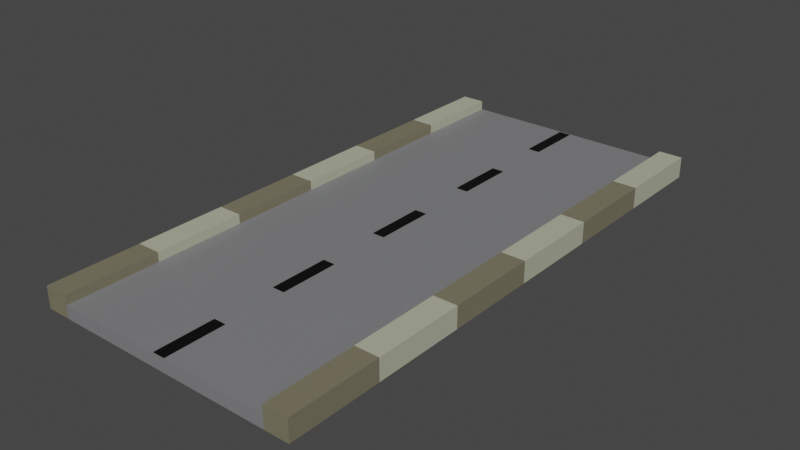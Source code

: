 # Source: Road.blend  (saved by Blender 3.6.11; exported with 4.5.12 LTS)
import bpy
from mathutils import Matrix  # noqa: F401  (used for matrix-valued properties, if any)

bpy.ops.wm.read_factory_settings(use_empty=True)
scene = bpy.context.scene
scene.name = 'Scene'

# ---- collections
col_collection = bpy.data.collections.new('Collection'); scene.collection.children.link(col_collection)

# ---- materials (node trees are filled in below, after node groups)
mat_material_001 = bpy.data.materials.new('Material.001')
mat_material_001.use_transparent_shadow = False
mat_material = bpy.data.materials.new('Material')
mat_material.alpha_threshold = 0.0
mat_material.use_transparent_shadow = False
mat_material.roughness = 0.5
mat_material.line_color = (0.0, 0.0, 0.0, 1.0)
mat_light = bpy.data.materials.new('light')
mat_light.use_transparent_shadow = False
mat_dark = bpy.data.materials.new('dark')
mat_dark.use_transparent_shadow = False

# ---- material node trees
mat_material_001.use_nodes = True; mat_material_001.node_tree.nodes.clear()
_N = mat_material_001.node_tree.nodes; _L = mat_material_001.node_tree.links
n0 = _N.new('ShaderNodeBsdfPrincipled'); n0.name = 'Principled BSDF'; n0.location = (10, 300)
n0.distribution = 'GGX'
n0.subsurface_method = 'RANDOM_WALK_SKIN'
n0.inputs[0].default_value = (0.2054, 0.2075, 0.214, 1.0)
n0.inputs[3].default_value = 1.45
n0.inputs[27].default_value = (0.0, 0.0, 0.0, 1.0)
n0.inputs[28].default_value = 1.0
n1 = _N.new('ShaderNodeOutputMaterial'); n1.name = 'Material Output'; n1.location = (300, 300)
_L.new(n0.outputs[0], n1.inputs[0])
n1.is_active_output = True
mat_material.use_nodes = True; mat_material.node_tree.nodes.clear()
_N = mat_material.node_tree.nodes; _L = mat_material.node_tree.links
n0 = _N.new('ShaderNodeOutputMaterial'); n0.name = 'Material Output'; n0.location = (300, 300)
n1 = _N.new('ShaderNodeBsdfPrincipled'); n1.name = 'Principled BSDF'; n1.location = (10, 300)
n1.distribution = 'GGX'
n1.subsurface_method = 'RANDOM_WALK_SKIN'
n1.inputs[0].default_value = (0.0, 0.0, 0.0, 1.0)
n1.inputs[3].default_value = 1.45
n1.inputs[27].default_value = (0.0, 0.0, 0.0, 1.0)
n1.inputs[28].default_value = 1.0
_L.new(n1.outputs[0], n0.inputs[0])
n0.is_active_output = True
mat_light.use_nodes = True; mat_light.node_tree.nodes.clear()
_N = mat_light.node_tree.nodes; _L = mat_light.node_tree.links
n0 = _N.new('ShaderNodeBsdfPrincipled'); n0.name = 'Principled BSDF'; n0.location = (10, 300)
n0.distribution = 'GGX'
n0.subsurface_method = 'RANDOM_WALK_SKIN'
n0.inputs[0].default_value = (0.4631, 0.477, 0.3491, 1.0)
n0.inputs[3].default_value = 1.45
n0.inputs[27].default_value = (0.0, 0.0, 0.0, 1.0)
n0.inputs[28].default_value = 1.0
n1 = _N.new('ShaderNodeOutputMaterial'); n1.name = 'Material Output'; n1.location = (300, 300)
_L.new(n0.outputs[0], n1.inputs[0])
n1.is_active_output = True
mat_dark.use_nodes = True; mat_dark.node_tree.nodes.clear()
_N = mat_dark.node_tree.nodes; _L = mat_dark.node_tree.links
n0 = _N.new('ShaderNodeBsdfPrincipled'); n0.name = 'Principled BSDF'; n0.location = (10, 300)
n0.distribution = 'GGX'
n0.subsurface_method = 'RANDOM_WALK_SKIN'
n0.inputs[0].default_value = (0.196, 0.1774, 0.1165, 1.0)
n0.inputs[3].default_value = 1.45
n0.inputs[27].default_value = (0.0, 0.0, 0.0, 1.0)
n0.inputs[28].default_value = 1.0
n1 = _N.new('ShaderNodeOutputMaterial'); n1.name = 'Material Output'; n1.location = (300, 300)
_L.new(n0.outputs[0], n1.inputs[0])
n1.is_active_output = True

# ---- world
world_world = bpy.data.worlds.new('World'); scene.world = world_world
world_world.use_nodes = True; world_world.node_tree.nodes.clear()
_N = world_world.node_tree.nodes; _L = world_world.node_tree.links
n0 = _N.new('ShaderNodeOutputWorld'); n0.name = 'World Output'; n0.location = (300, 300)
n1 = _N.new('ShaderNodeBackground'); n1.name = 'Background'; n1.location = (10, 300)
n1.inputs[0].default_value = (0.05088, 0.05088, 0.05088, 1.0)
_L.new(n1.outputs[0], n0.inputs[0])
n0.is_active_output = True
world_world.color = (0.05088, 0.05088, 0.05088)
world_world.use_sun_shadow = False
world_world.sun_shadow_jitter_overblur = 0.0

# ---- meshes
me_cube_001 = bpy.data.meshes.new('Cube.001')
me_cube_001.from_pydata([(1.38, 0.0, 0.0), (1.38, 0.0, 0.1985), (1.38, 8.999, 0.0), (1.38, 8.999, 0.1985), (0.0, 8.999, 0.0), (0.0, 8.999, 0.1985), (0.0, 0.0, 0.0), (0.0, 0.0, 0.1985)], [], [(4, 5, 3, 2), (4, 2, 0, 6), (3, 5, 7, 1), (0, 1, 7, 6), (2, 3, 1, 0)])
_uv = me_cube_001.uv_layers.new(name='UVMap')
_uv.uv.foreach_set('vector', [0.375, 0.375, 0.625, 0.375, 0.625, 0.5, 0.375, 0.5, 0.25, 0.5, 0.375, 0.5, 0.375, 0.75, 0.25, 0.75, 0.625, 0.5, 0.75, 0.5, 0.75, 0.75, 0.625, 0.75, 0.375, 0.75, 0.625, 0.75, 0.625, 0.875, 0.375, 0.875, 0.375, 0.5, 0.625, 0.5, 0.625, 0.75, 0.375, 0.75])
me_cube_001.materials.append(mat_material_001)
me_cube_001.update()
me_cube_003 = bpy.data.meshes.new('Cube.003')
me_cube_003.from_pydata([(-0.07681, -0.1689, 0.2066), (-0.07681, -7.733, 0.2066), (0.07598, -0.1689, 0.2066), (0.07598, -7.733, 0.2066), (-0.07681, -15.65, 0.2066), (-0.07681, -23.21, 0.2066), (0.07598, -15.65, 0.2066), (0.07598, -23.21, 0.2066), (-0.07681, -31.24, 0.2066), (-0.07681, -38.8, 0.2066), (0.07598, -31.24, 0.2066), (0.07598, -38.8, 0.2066), (-0.07681, -46.68, 0.2066), (-0.07681, -54.24, 0.2066), (0.07598, -46.68, 0.2066), (0.07598, -54.24, 0.2066), (-0.07681, -62.27, 0.2066), (-0.07681, -69.83, 0.2066), (0.07598, -62.27, 0.2066), (0.07598, -69.83, 0.2066), (-0.07681, -0.1689, 0.1968), (-0.07681, -7.733, 0.1968), (0.07598, -0.1689, 0.1968), (0.07598, -7.733, 0.1968), (-0.07681, -15.65, 0.1968), (-0.07681, -23.21, 0.1968), (0.07598, -15.65, 0.1968), (0.07598, -23.21, 0.1968), (-0.07681, -31.24, 0.1968), (-0.07681, -38.8, 0.1968), (0.07598, -31.24, 0.1968), (0.07598, -38.8, 0.1968), (-0.07681, -46.68, 0.1968), (-0.07681, -54.24, 0.1968), (0.07598, -46.68, 0.1968), (0.07598, -54.24, 0.1968), (-0.07681, -62.27, 0.1968), (-0.07681, -69.83, 0.1968), (0.07598, -62.27, 0.1968), (0.07598, -69.83, 0.1968)], [], [(0, 2, 3, 1), (4, 6, 7, 5), (8, 10, 11, 9), (12, 14, 15, 13), (16, 18, 19, 17), (20, 21, 23, 22), (24, 25, 27, 26), (28, 29, 31, 30), (32, 33, 35, 34), (36, 37, 39, 38), (3, 2, 22, 23), (16, 17, 37, 36), (11, 10, 30, 31), (1, 3, 23, 21), (19, 18, 38, 39), (9, 11, 31, 29), (2, 0, 20, 22), (17, 19, 39, 37), (10, 8, 28, 30), (4, 5, 25, 24), (18, 16, 36, 38), (12, 13, 33, 32), (7, 6, 26, 27), (15, 14, 34, 35), (5, 7, 27, 25), (13, 15, 35, 33), (6, 4, 24, 26), (0, 1, 21, 20), (14, 12, 32, 34), (8, 9, 29, 28)])
_uv = me_cube_003.uv_layers.new(name='UVMap')
_uv.uv.foreach_set('vector', [0.625, 0.5, 0.625, 0.5, 0.625, 0.75, 0.625, 0.75, 0.625, 0.5, 0.625, 0.5, 0.625, 0.75, 0.625, 0.75, 0.625, 0.5, 0.625, 0.5, 0.625, 0.75, 0.625, 0.75, 0.625, 0.5, 0.625, 0.5, 0.625, 0.75, 0.625, 0.75, 0.625, 0.5, 0.625, 0.5, 0.625, 0.75, 0.625, 0.75, 0.625, 0.5, 0.625, 0.75, 0.625, 0.75, 0.625, 0.5, 0.625, 0.5, 0.625, 0.75, 0.625, 0.75, 0.625, 0.5, 0.625, 0.5, 0.625, 0.75, 0.625, 0.75, 0.625, 0.5, 0.625, 0.5, 0.625, 0.75, 0.625, 0.75, 0.625, 0.5, 0.625, 0.5, 0.625, 0.75, 0.625, 0.75, 0.625, 0.5, 0.625, 0.75, 0.625, 0.5, 0.625, 0.5, 0.625, 0.75, 0.625, 0.5, 0.625, 0.75, 0.625, 0.75, 0.625, 0.5, 0.625, 0.75, 0.625, 0.5, 0.625, 0.5, 0.625, 0.75, 0.625, 0.75, 0.625, 0.75, 0.625, 0.75, 0.625, 0.75, 0.625, 0.75, 0.625, 0.5, 0.625, 0.5, 0.625, 0.75, 0.625, 0.75, 0.625, 0.75, 0.625, 0.75, 0.625, 0.75, 0.625, 0.5, 0.625, 0.5, 0.625, 0.5, 0.625, 0.5, 0.625, 0.75, 0.625, 0.75, 0.625, 0.75, 0.625, 0.75, 0.625, 0.5, 0.625, 0.5, 0.625, 0.5, 0.625, 0.5, 0.625, 0.5, 0.625, 0.75, 0.625, 0.75, 0.625, 0.5, 0.625, 0.5, 0.625, 0.5, 0.625, 0.5, 0.625, 0.5, 0.625, 0.5, 0.625, 0.75, 0.625, 0.75, 0.625, 0.5, 0.625, 0.75, 0.625, 0.5, 0.625, 0.5, 0.625, 0.75, 0.625, 0.75, 0.625, 0.5, 0.625, 0.5, 0.625, 0.75, 0.625, 0.75, 0.625, 0.75, 0.625, 0.75, 0.625, 0.75, 0.625, 0.75, 0.625, 0.75, 0.625, 0.75, 0.625, 0.75, 0.625, 0.5, 0.625, 0.5, 0.625, 0.5, 0.625, 0.5, 0.625, 0.5, 0.625, 0.75, 0.625, 0.75, 0.625, 0.5, 0.625, 0.5, 0.625, 0.5, 0.625, 0.5, 0.625, 0.5, 0.625, 0.5, 0.625, 0.75, 0.625, 0.75, 0.625, 0.5])
me_cube_003.materials.append(mat_material)
me_cube_003.update()
me_cube_008 = bpy.data.meshes.new('Cube.008')
me_cube_008.from_pydata([(1.38, 1.5, 0.0), (1.38, 1.5, 0.1985), (1.38, 2.999, 0.0), (1.38, 2.999, 0.1985), (1.68, 1.5, 0.0), (1.68, 1.5, 0.1985), (1.68, 2.999, 0.0), (1.68, 2.999, 0.1985), (1.38, 2.999, 0.3485), (1.38, 1.5, 0.3485), (1.68, 2.999, 0.3485), (1.68, 1.5, 0.3485), (1.38, 4.5, 0.0), (1.38, 4.5, 0.1985), (1.38, 5.999, 0.0), (1.38, 5.999, 0.1985), (1.68, 4.5, 0.0), (1.68, 4.5, 0.1985), (1.68, 5.999, 0.0), (1.68, 5.999, 0.1985), (1.38, 5.999, 0.3485), (1.38, 4.5, 0.3485), (1.68, 5.999, 0.3485), (1.68, 4.5, 0.3485), (1.38, 7.5, 0.0), (1.38, 7.5, 0.1985), (1.38, 8.999, 0.0), (1.38, 8.999, 0.1985), (1.68, 7.5, 0.0), (1.68, 7.5, 0.1985), (1.68, 8.999, 0.0), (1.68, 8.999, 0.1985), (1.38, 8.999, 0.3485), (1.38, 7.5, 0.3485), (1.68, 8.999, 0.3485), (1.68, 7.5, 0.3485), (-1.38, 1.5, 0.0), (-1.38, 1.5, 0.1985), (-1.38, 2.999, 0.0), (-1.38, 2.999, 0.1985), (-1.68, 1.5, 0.0), (-1.68, 1.5, 0.1985), (-1.68, 2.999, 0.0), (-1.68, 2.999, 0.1985), (-1.38, 2.999, 0.3485), (-1.38, 1.5, 0.3485), (-1.68, 2.999, 0.3485), (-1.68, 1.5, 0.3485), (-1.38, 4.5, 0.0), (-1.38, 4.5, 0.1985), (-1.38, 5.999, 0.0), (-1.38, 5.999, 0.1985), (-1.68, 4.5, 0.0), (-1.68, 4.5, 0.1985), (-1.68, 5.999, 0.0), (-1.68, 5.999, 0.1985), (-1.38, 5.999, 0.3485), (-1.38, 4.5, 0.3485), (-1.68, 5.999, 0.3485), (-1.68, 4.5, 0.3485), (-1.38, 7.5, 0.0), (-1.38, 7.5, 0.1985), (-1.38, 8.999, 0.0), (-1.38, 8.999, 0.1985), (-1.68, 7.5, 0.0), (-1.68, 7.5, 0.1985), (-1.68, 8.999, 0.0), (-1.68, 8.999, 0.1985), (-1.38, 8.999, 0.3485), (-1.38, 7.5, 0.3485), (-1.68, 8.999, 0.3485), (-1.68, 7.5, 0.3485)], [], [(1, 0, 4, 5), (0, 2, 6, 4), (3, 1, 9, 8), (2, 3, 7, 6), (6, 7, 5, 4), (8, 9, 11, 10), (5, 7, 10, 11), (7, 3, 8, 10), (1, 5, 11, 9), (2, 0, 1, 3), (13, 12, 16, 17), (12, 14, 18, 16), (15, 13, 21, 20), (14, 15, 19, 18), (18, 19, 17, 16), (20, 21, 23, 22), (17, 19, 22, 23), (19, 15, 20, 22), (13, 17, 23, 21), (14, 12, 13, 15), (25, 24, 28, 29), (24, 26, 30, 28), (27, 25, 33, 32), (26, 27, 31, 30), (30, 31, 29, 28), (32, 33, 35, 34), (29, 31, 34, 35), (31, 27, 32, 34), (25, 29, 35, 33), (26, 24, 25, 27), (37, 41, 40, 36), (36, 40, 42, 38), (39, 44, 45, 37), (38, 42, 43, 39), (42, 40, 41, 43), (44, 46, 47, 45), (41, 47, 46, 43), (43, 46, 44, 39), (37, 45, 47, 41), (38, 39, 37, 36), (49, 53, 52, 48), (48, 52, 54, 50), (51, 56, 57, 49), (50, 54, 55, 51), (54, 52, 53, 55), (56, 58, 59, 57), (53, 59, 58, 55), (55, 58, 56, 51), (49, 57, 59, 53), (50, 51, 49, 48), (61, 65, 64, 60), (60, 64, 66, 62), (63, 68, 69, 61), (62, 66, 67, 63), (66, 64, 65, 67), (68, 70, 71, 69), (65, 71, 70, 67), (67, 70, 68, 63), (61, 69, 71, 65), (62, 63, 61, 60)])
_uv = me_cube_008.uv_layers.new(name='UVMap')
_uv.uv.foreach_set('vector', [0.625, 0.75, 0.375, 0.75, 0.375, 0.75, 0.625, 0.75, 0.375, 0.75, 0.375, 0.5, 0.375, 0.5, 0.375, 0.75, 0.625, 0.5, 0.625, 0.75, 0.625, 0.75, 0.625, 0.5, 0.375, 0.5, 0.625, 0.5, 0.625, 0.5, 0.375, 0.5, 0.375, 0.5, 0.625, 0.5, 0.625, 0.75, 0.375, 0.75, 0.625, 0.5, 0.625, 0.75, 0.625, 0.75, 0.625, 0.5, 0.625, 0.75, 0.625, 0.5, 0.625, 0.5, 0.625, 0.75, 0.625, 0.5, 0.625, 0.5, 0.625, 0.5, 0.625, 0.5, 0.625, 0.75, 0.625, 0.75, 0.625, 0.75, 0.625, 0.75, 0.375, 0.5, 0.375, 0.75, 0.625, 0.75, 0.625, 0.5, 0.625, 0.75, 0.375, 0.75, 0.375, 0.75, 0.625, 0.75, 0.375, 0.75, 0.375, 0.5, 0.375, 0.5, 0.375, 0.75, 0.625, 0.5, 0.625, 0.75, 0.625, 0.75, 0.625, 0.5, 0.375, 0.5, 0.625, 0.5, 0.625, 0.5, 0.375, 0.5, 0.375, 0.5, 0.625, 0.5, 0.625, 0.75, 0.375, 0.75, 0.625, 0.5, 0.625, 0.75, 0.625, 0.75, 0.625, 0.5, 0.625, 0.75, 0.625, 0.5, 0.625, 0.5, 0.625, 0.75, 0.625, 0.5, 0.625, 0.5, 0.625, 0.5, 0.625, 0.5, 0.625, 0.75, 0.625, 0.75, 0.625, 0.75, 0.625, 0.75, 0.375, 0.5, 0.375, 0.75, 0.625, 0.75, 0.625, 0.5, 0.625, 0.75, 0.375, 0.75, 0.375, 0.75, 0.625, 0.75, 0.375, 0.75, 0.375, 0.5, 0.375, 0.5, 0.375, 0.75, 0.625, 0.5, 0.625, 0.75, 0.625, 0.75, 0.625, 0.5, 0.375, 0.5, 0.625, 0.5, 0.625, 0.5, 0.375, 0.5, 0.375, 0.5, 0.625, 0.5, 0.625, 0.75, 0.375, 0.75, 0.625, 0.5, 0.625, 0.75, 0.625, 0.75, 0.625, 0.5, 0.625, 0.75, 0.625, 0.5, 0.625, 0.5, 0.625, 0.75, 0.625, 0.5, 0.625, 0.5, 0.625, 0.5, 0.625, 0.5, 0.625, 0.75, 0.625, 0.75, 0.625, 0.75, 0.625, 0.75, 0.375, 0.5, 0.375, 0.75, 0.625, 0.75, 0.625, 0.5, 0.625, 0.75, 0.625, 0.75, 0.375, 0.75, 0.375, 0.75, 0.375, 0.75, 0.375, 0.75, 0.375, 0.5, 0.375, 0.5, 0.625, 0.5, 0.625, 0.5, 0.625, 0.75, 0.625, 0.75, 0.375, 0.5, 0.375, 0.5, 0.625, 0.5, 0.625, 0.5, 0.375, 0.5, 0.375, 0.75, 0.625, 0.75, 0.625, 0.5, 0.625, 0.5, 0.625, 0.5, 0.625, 0.75, 0.625, 0.75, 0.625, 0.75, 0.625, 0.75, 0.625, 0.5, 0.625, 0.5, 0.625, 0.5, 0.625, 0.5, 0.625, 0.5, 0.625, 0.5, 0.625, 0.75, 0.625, 0.75, 0.625, 0.75, 0.625, 0.75, 0.375, 0.5, 0.625, 0.5, 0.625, 0.75, 0.375, 0.75, 0.625, 0.75, 0.625, 0.75, 0.375, 0.75, 0.375, 0.75, 0.375, 0.75, 0.375, 0.75, 0.375, 0.5, 0.375, 0.5, 0.625, 0.5, 0.625, 0.5, 0.625, 0.75, 0.625, 0.75, 0.375, 0.5, 0.375, 0.5, 0.625, 0.5, 0.625, 0.5, 0.375, 0.5, 0.375, 0.75, 0.625, 0.75, 0.625, 0.5, 0.625, 0.5, 0.625, 0.5, 0.625, 0.75, 0.625, 0.75, 0.625, 0.75, 0.625, 0.75, 0.625, 0.5, 0.625, 0.5, 0.625, 0.5, 0.625, 0.5, 0.625, 0.5, 0.625, 0.5, 0.625, 0.75, 0.625, 0.75, 0.625, 0.75, 0.625, 0.75, 0.375, 0.5, 0.625, 0.5, 0.625, 0.75, 0.375, 0.75, 0.625, 0.75, 0.625, 0.75, 0.375, 0.75, 0.375, 0.75, 0.375, 0.75, 0.375, 0.75, 0.375, 0.5, 0.375, 0.5, 0.625, 0.5, 0.625, 0.5, 0.625, 0.75, 0.625, 0.75, 0.375, 0.5, 0.375, 0.5, 0.625, 0.5, 0.625, 0.5, 0.375, 0.5, 0.375, 0.75, 0.625, 0.75, 0.625, 0.5, 0.625, 0.5, 0.625, 0.5, 0.625, 0.75, 0.625, 0.75, 0.625, 0.75, 0.625, 0.75, 0.625, 0.5, 0.625, 0.5, 0.625, 0.5, 0.625, 0.5, 0.625, 0.5, 0.625, 0.5, 0.625, 0.75, 0.625, 0.75, 0.625, 0.75, 0.625, 0.75, 0.375, 0.5, 0.625, 0.5, 0.625, 0.75, 0.375, 0.75])
me_cube_008.materials.append(mat_light)
me_cube_008.update()
me_cube_011 = bpy.data.meshes.new('Cube.011')
me_cube_011.from_pydata([(1.38, 3.0, 0.0), (1.38, 3.0, 0.1985), (1.38, 4.499, 0.0), (1.38, 4.499, 0.1985), (1.68, 3.0, 0.0), (1.68, 3.0, 0.1985), (1.68, 4.499, 0.0), (1.68, 4.499, 0.1985), (1.38, 4.499, 0.3485), (1.38, 3.0, 0.3485), (1.68, 4.499, 0.3485), (1.68, 3.0, 0.3485), (1.38, -3.0, 0.0), (1.38, -3.0, 0.1985), (1.38, -1.501, 0.0), (1.38, -1.501, 0.1985), (1.68, -3.0, 0.0), (1.68, -3.0, 0.1985), (1.68, -1.501, 0.0), (1.68, -1.501, 0.1985), (1.38, -1.501, 0.3485), (1.38, -3.0, 0.3485), (1.68, -1.501, 0.3485), (1.68, -3.0, 0.3485), (1.38, 0.0, 0.0), (1.38, 0.0, 0.1985), (1.38, 1.499, 0.0), (1.38, 1.499, 0.1985), (1.68, 0.0, 0.0), (1.68, 0.0, 0.1985), (1.68, 1.499, 0.0), (1.68, 1.499, 0.1985), (1.38, 1.499, 0.3485), (1.38, 0.0, 0.3485), (1.68, 1.499, 0.3485), (1.68, 0.0, 0.3485), (-1.38, 3.0, 0.0), (-1.38, 3.0, 0.1985), (-1.38, 4.499, 0.0), (-1.38, 4.499, 0.1985), (-1.68, 3.0, 0.0), (-1.68, 3.0, 0.1985), (-1.68, 4.499, 0.0), (-1.68, 4.499, 0.1985), (-1.38, 4.499, 0.3485), (-1.38, 3.0, 0.3485), (-1.68, 4.499, 0.3485), (-1.68, 3.0, 0.3485), (-1.38, -3.0, 0.0), (-1.38, -3.0, 0.1985), (-1.38, -1.501, 0.0), (-1.38, -1.501, 0.1985), (-1.68, -3.0, 0.0), (-1.68, -3.0, 0.1985), (-1.68, -1.501, 0.0), (-1.68, -1.501, 0.1985), (-1.38, -1.501, 0.3485), (-1.38, -3.0, 0.3485), (-1.68, -1.501, 0.3485), (-1.68, -3.0, 0.3485), (-1.38, 0.0, 0.0), (-1.38, 0.0, 0.1985), (-1.38, 1.499, 0.0), (-1.38, 1.499, 0.1985), (-1.68, 0.0, 0.0), (-1.68, 0.0, 0.1985), (-1.68, 1.499, 0.0), (-1.68, 1.499, 0.1985), (-1.38, 1.499, 0.3485), (-1.38, 0.0, 0.3485), (-1.68, 1.499, 0.3485), (-1.68, 0.0, 0.3485)], [], [(1, 0, 4, 5), (0, 2, 6, 4), (3, 1, 9, 8), (2, 3, 7, 6), (6, 7, 5, 4), (8, 9, 11, 10), (5, 7, 10, 11), (7, 3, 8, 10), (1, 5, 11, 9), (2, 0, 1, 3), (13, 12, 16, 17), (12, 14, 18, 16), (15, 13, 21, 20), (14, 15, 19, 18), (18, 19, 17, 16), (20, 21, 23, 22), (17, 19, 22, 23), (19, 15, 20, 22), (13, 17, 23, 21), (14, 12, 13, 15), (25, 24, 28, 29), (24, 26, 30, 28), (27, 25, 33, 32), (26, 27, 31, 30), (30, 31, 29, 28), (32, 33, 35, 34), (29, 31, 34, 35), (31, 27, 32, 34), (25, 29, 35, 33), (26, 24, 25, 27), (37, 41, 40, 36), (36, 40, 42, 38), (39, 44, 45, 37), (38, 42, 43, 39), (42, 40, 41, 43), (44, 46, 47, 45), (41, 47, 46, 43), (43, 46, 44, 39), (37, 45, 47, 41), (38, 39, 37, 36), (49, 53, 52, 48), (48, 52, 54, 50), (51, 56, 57, 49), (50, 54, 55, 51), (54, 52, 53, 55), (56, 58, 59, 57), (53, 59, 58, 55), (55, 58, 56, 51), (49, 57, 59, 53), (50, 51, 49, 48), (61, 65, 64, 60), (60, 64, 66, 62), (63, 68, 69, 61), (62, 66, 67, 63), (66, 64, 65, 67), (68, 70, 71, 69), (65, 71, 70, 67), (67, 70, 68, 63), (61, 69, 71, 65), (62, 63, 61, 60)])
_uv = me_cube_011.uv_layers.new(name='UVMap')
_uv.uv.foreach_set('vector', [0.625, 0.75, 0.375, 0.75, 0.375, 0.75, 0.625, 0.75, 0.375, 0.75, 0.375, 0.5, 0.375, 0.5, 0.375, 0.75, 0.625, 0.5, 0.625, 0.75, 0.625, 0.75, 0.625, 0.5, 0.375, 0.5, 0.625, 0.5, 0.625, 0.5, 0.375, 0.5, 0.375, 0.5, 0.625, 0.5, 0.625, 0.75, 0.375, 0.75, 0.625, 0.5, 0.625, 0.75, 0.625, 0.75, 0.625, 0.5, 0.625, 0.75, 0.625, 0.5, 0.625, 0.5, 0.625, 0.75, 0.625, 0.5, 0.625, 0.5, 0.625, 0.5, 0.625, 0.5, 0.625, 0.75, 0.625, 0.75, 0.625, 0.75, 0.625, 0.75, 0.375, 0.5, 0.375, 0.75, 0.625, 0.75, 0.625, 0.5, 0.625, 0.75, 0.375, 0.75, 0.375, 0.75, 0.625, 0.75, 0.375, 0.75, 0.375, 0.5, 0.375, 0.5, 0.375, 0.75, 0.625, 0.5, 0.625, 0.75, 0.625, 0.75, 0.625, 0.5, 0.375, 0.5, 0.625, 0.5, 0.625, 0.5, 0.375, 0.5, 0.375, 0.5, 0.625, 0.5, 0.625, 0.75, 0.375, 0.75, 0.625, 0.5, 0.625, 0.75, 0.625, 0.75, 0.625, 0.5, 0.625, 0.75, 0.625, 0.5, 0.625, 0.5, 0.625, 0.75, 0.625, 0.5, 0.625, 0.5, 0.625, 0.5, 0.625, 0.5, 0.625, 0.75, 0.625, 0.75, 0.625, 0.75, 0.625, 0.75, 0.375, 0.5, 0.375, 0.75, 0.625, 0.75, 0.625, 0.5, 0.625, 0.75, 0.375, 0.75, 0.375, 0.75, 0.625, 0.75, 0.375, 0.75, 0.375, 0.5, 0.375, 0.5, 0.375, 0.75, 0.625, 0.5, 0.625, 0.75, 0.625, 0.75, 0.625, 0.5, 0.375, 0.5, 0.625, 0.5, 0.625, 0.5, 0.375, 0.5, 0.375, 0.5, 0.625, 0.5, 0.625, 0.75, 0.375, 0.75, 0.625, 0.5, 0.625, 0.75, 0.625, 0.75, 0.625, 0.5, 0.625, 0.75, 0.625, 0.5, 0.625, 0.5, 0.625, 0.75, 0.625, 0.5, 0.625, 0.5, 0.625, 0.5, 0.625, 0.5, 0.625, 0.75, 0.625, 0.75, 0.625, 0.75, 0.625, 0.75, 0.375, 0.5, 0.375, 0.75, 0.625, 0.75, 0.625, 0.5, 0.625, 0.75, 0.625, 0.75, 0.375, 0.75, 0.375, 0.75, 0.375, 0.75, 0.375, 0.75, 0.375, 0.5, 0.375, 0.5, 0.625, 0.5, 0.625, 0.5, 0.625, 0.75, 0.625, 0.75, 0.375, 0.5, 0.375, 0.5, 0.625, 0.5, 0.625, 0.5, 0.375, 0.5, 0.375, 0.75, 0.625, 0.75, 0.625, 0.5, 0.625, 0.5, 0.625, 0.5, 0.625, 0.75, 0.625, 0.75, 0.625, 0.75, 0.625, 0.75, 0.625, 0.5, 0.625, 0.5, 0.625, 0.5, 0.625, 0.5, 0.625, 0.5, 0.625, 0.5, 0.625, 0.75, 0.625, 0.75, 0.625, 0.75, 0.625, 0.75, 0.375, 0.5, 0.625, 0.5, 0.625, 0.75, 0.375, 0.75, 0.625, 0.75, 0.625, 0.75, 0.375, 0.75, 0.375, 0.75, 0.375, 0.75, 0.375, 0.75, 0.375, 0.5, 0.375, 0.5, 0.625, 0.5, 0.625, 0.5, 0.625, 0.75, 0.625, 0.75, 0.375, 0.5, 0.375, 0.5, 0.625, 0.5, 0.625, 0.5, 0.375, 0.5, 0.375, 0.75, 0.625, 0.75, 0.625, 0.5, 0.625, 0.5, 0.625, 0.5, 0.625, 0.75, 0.625, 0.75, 0.625, 0.75, 0.625, 0.75, 0.625, 0.5, 0.625, 0.5, 0.625, 0.5, 0.625, 0.5, 0.625, 0.5, 0.625, 0.5, 0.625, 0.75, 0.625, 0.75, 0.625, 0.75, 0.625, 0.75, 0.375, 0.5, 0.625, 0.5, 0.625, 0.75, 0.375, 0.75, 0.625, 0.75, 0.625, 0.75, 0.375, 0.75, 0.375, 0.75, 0.375, 0.75, 0.375, 0.75, 0.375, 0.5, 0.375, 0.5, 0.625, 0.5, 0.625, 0.5, 0.625, 0.75, 0.625, 0.75, 0.375, 0.5, 0.375, 0.5, 0.625, 0.5, 0.625, 0.5, 0.375, 0.5, 0.375, 0.75, 0.625, 0.75, 0.625, 0.5, 0.625, 0.5, 0.625, 0.5, 0.625, 0.75, 0.625, 0.75, 0.625, 0.75, 0.625, 0.75, 0.625, 0.5, 0.625, 0.5, 0.625, 0.5, 0.625, 0.5, 0.625, 0.5, 0.625, 0.5, 0.625, 0.75, 0.625, 0.75, 0.625, 0.75, 0.625, 0.75, 0.375, 0.5, 0.625, 0.5, 0.625, 0.75, 0.375, 0.75])
me_cube_011.materials.append(mat_dark)
me_cube_011.update()

# ---- objects
ob_road = bpy.data.objects.new('Road', me_cube_001)
ob_road_lines = bpy.data.objects.new('Road.lines', me_cube_003)
ob_road_sides_lighter = bpy.data.objects.new('Road.sides.lighter', me_cube_008)
ob_road_sides_darker = bpy.data.objects.new('Road.sides.darker', me_cube_011)

# ---- transforms, parenting, visibility, modifiers, constraints
ob_road.location = (0.0, 0.0, 0.0)
ob_road.scale = (1.303, 1.0, 1.0)
_m = ob_road.modifiers.new('Mirror', 'MIRROR')
ob_road_lines.location = (0.0, 0.0, -0.003668)
ob_road_lines.scale = (1.303, -0.1285, 1.0)
ob_road_sides_lighter.location = (0.0, 0.0, 0.0)
ob_road_sides_lighter.scale = (1.303, 1.0, 1.0)
ob_road_sides_darker.location = (0.0, 3.0, 0.0)
ob_road_sides_darker.scale = (1.303, 1.0, 1.0)

# ---- collection membership
col_collection.objects.link(ob_road)
col_collection.objects.link(ob_road_lines)
col_collection.objects.link(ob_road_sides_lighter)
col_collection.objects.link(ob_road_sides_darker)

# ---- scene / render settings (as saved in the file)
scene.frame_start = 1; scene.frame_end = 250; scene.frame_set(1)
scene.render.engine = 'BLENDER_EEVEE_NEXT'
scene.cycles.sampling_pattern = 'TABULATED_SOBOL'
scene.view_settings.view_transform = 'Filmic'
bpy.context.view_layer.update()

# ---- added for rendering (the .blend has no active camera and no usable light): camera, sun
cam_auto = bpy.data.cameras.new('AutoCamera')
cam_auto.lens = 50.0
cam_auto.sensor_width = 36.0
cam_auto.clip_end = 1000.0
ob_auto_camera = bpy.data.objects.new('AutoCamera', cam_auto)
scene.collection.objects.link(ob_auto_camera)
ob_auto_camera.location = (9.26402, -6.61723, 7.58544)
ob_auto_camera.rotation_euler = (1.09748, -7.21219e-08, 0.694738)
scene.camera = ob_auto_camera
light_auto_sun = bpy.data.lights.new('AutoSun', 'SUN')
light_auto_sun.energy = 3.0
light_auto_sun.angle = 0.0523599
ob_auto_sun = bpy.data.objects.new('AutoSun', light_auto_sun)
scene.collection.objects.link(ob_auto_sun)
ob_auto_sun.rotation_euler = (0.872665, 0.174533, 0.523599)
bpy.context.view_layer.update()
